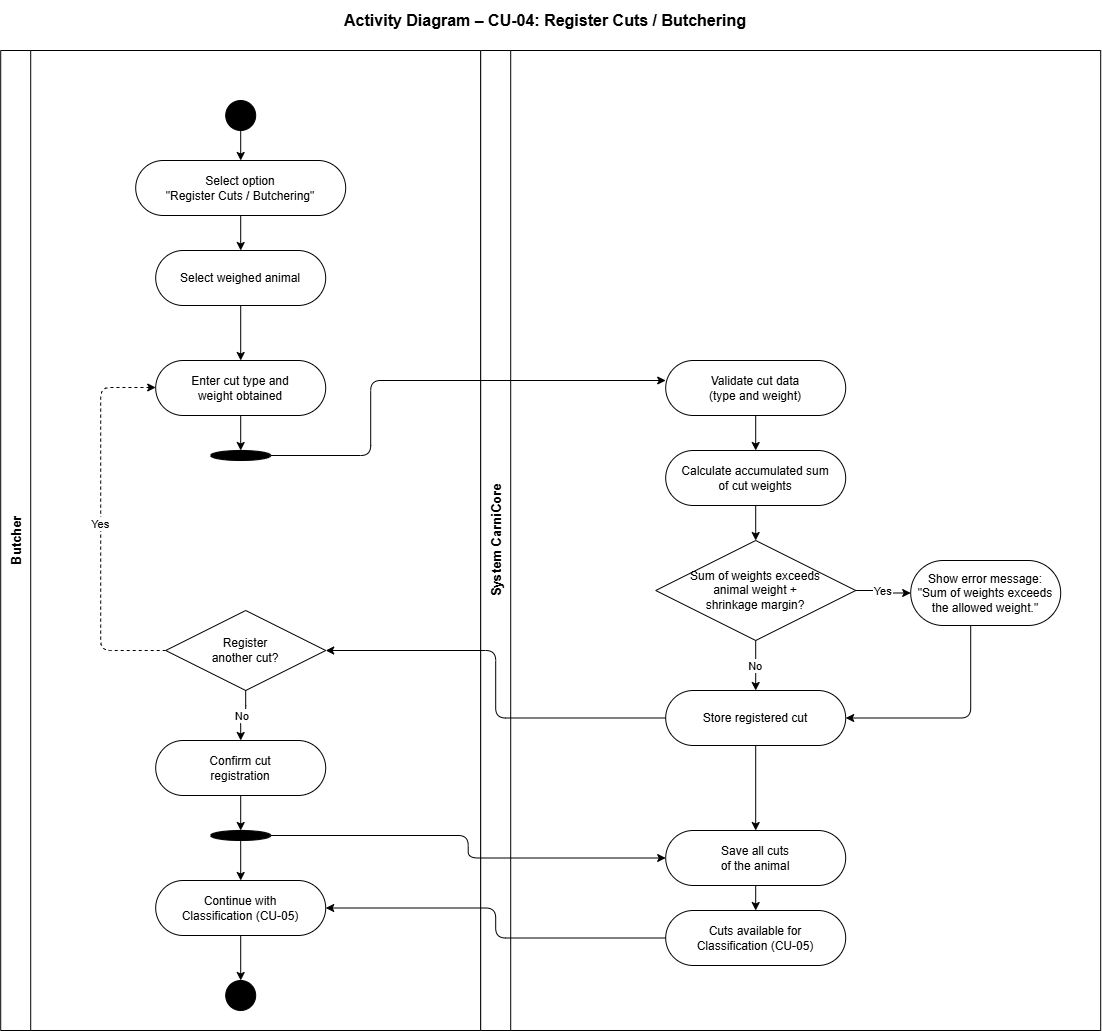

The diagram above was exported from draw.io. Its source (the exported page's mxGraphModel, read from the mxfile embedded in the PNG):
<mxGraphModel dx="1717" dy="1192" grid="1" gridSize="10" guides="1" tooltips="1" connect="1" arrows="1" fold="1" page="1" pageScale="1" pageWidth="827" pageHeight="1169" math="0" shadow="0">
  <root>
    <mxCell id="0" />
    <mxCell id="1" parent="0" />
    <mxCell id="orGNVSAVzslnXLF3G34x-1" parent="1" style="text;html=1;strokeColor=none;fillColor=none;align=center;verticalAlign=middle;whiteSpace=wrap;rounded=0;fontSize=16;fontStyle=1;" value="Activity Diagram – CU-04: Register Cuts / Butchering" vertex="1">
      <mxGeometry height="40" width="870" x="150" y="20" as="geometry" />
    </mxCell>
    <mxCell id="orGNVSAVzslnXLF3G34x-2" parent="1" style="swimlane;startSize=30;horizontal=0;fontStyle=1;fontSize=13;" value="Butcher" vertex="1">
      <mxGeometry height="980" width="480" x="40" y="70" as="geometry" />
    </mxCell>
    <mxCell id="orGNVSAVzslnXLF3G34x-3" parent="orGNVSAVzslnXLF3G34x-2" style="ellipse;whiteSpace=wrap;html=1;aspect=fixed;fillColor=#000000;strokeColor=#000000;" value="" vertex="1">
      <mxGeometry height="30" width="30" x="225" y="50" as="geometry" />
    </mxCell>
    <mxCell id="orGNVSAVzslnXLF3G34x-4" parent="orGNVSAVzslnXLF3G34x-2" style="rounded=1;whiteSpace=wrap;html=1;fillColor=#ffffff;strokeColor=#000000;arcSize=50;" value="Select option&#10;&quot;Register Cuts / Butchering&quot;" vertex="1">
      <mxGeometry height="55" width="210" x="135" y="110" as="geometry" />
    </mxCell>
    <mxCell id="orGNVSAVzslnXLF3G34x-5" parent="orGNVSAVzslnXLF3G34x-2" style="rounded=1;whiteSpace=wrap;html=1;fillColor=#ffffff;strokeColor=#000000;arcSize=50;" value="Select weighed animal" vertex="1">
      <mxGeometry height="55" width="170" x="155" y="200" as="geometry" />
    </mxCell>
    <mxCell id="orGNVSAVzslnXLF3G34x-6" parent="orGNVSAVzslnXLF3G34x-2" style="rounded=1;whiteSpace=wrap;html=1;fillColor=#ffffff;strokeColor=#000000;arcSize=50;" value="Enter cut type and&#10;weight obtained" vertex="1">
      <mxGeometry height="55" width="170" x="155" y="310" as="geometry" />
    </mxCell>
    <mxCell id="orGNVSAVzslnXLF3G34x-7" parent="orGNVSAVzslnXLF3G34x-2" style="shape=mxgraph.flowchart.start_2;fillColor=#000000;strokeColor=#000000;" value="" vertex="1">
      <mxGeometry height="10" width="60" x="210" y="400" as="geometry" />
    </mxCell>
    <mxCell id="orGNVSAVzslnXLF3G34x-8" parent="orGNVSAVzslnXLF3G34x-2" style="rhombus;whiteSpace=wrap;html=1;" value="Register&#10;another cut?" vertex="1">
      <mxGeometry height="80" width="160" x="165" y="560" as="geometry" />
    </mxCell>
    <mxCell id="orGNVSAVzslnXLF3G34x-9" parent="orGNVSAVzslnXLF3G34x-2" style="rounded=1;whiteSpace=wrap;html=1;fillColor=#ffffff;strokeColor=#000000;arcSize=50;" value="Confirm cut&#10;registration" vertex="1">
      <mxGeometry height="55" width="170" x="155" y="690" as="geometry" />
    </mxCell>
    <mxCell id="orGNVSAVzslnXLF3G34x-10" parent="orGNVSAVzslnXLF3G34x-2" style="shape=mxgraph.flowchart.start_2;fillColor=#000000;strokeColor=#000000;" value="" vertex="1">
      <mxGeometry height="10" width="60" x="210" y="780" as="geometry" />
    </mxCell>
    <mxCell id="orGNVSAVzslnXLF3G34x-11" parent="orGNVSAVzslnXLF3G34x-2" style="rounded=1;whiteSpace=wrap;html=1;fillColor=#ffffff;strokeColor=#000000;arcSize=50;" value="Continue with&#10;Classification (CU-05)" vertex="1">
      <mxGeometry height="55" width="170" x="155" y="830" as="geometry" />
    </mxCell>
    <mxCell id="orGNVSAVzslnXLF3G34x-12" parent="orGNVSAVzslnXLF3G34x-2" style="ellipse;whiteSpace=wrap;html=1;aspect=fixed;fillColor=#000000;strokeColor=#000000;double=1;" value="" vertex="1">
      <mxGeometry height="30" width="30" x="225" y="930" as="geometry" />
    </mxCell>
    <mxCell id="orGNVSAVzslnXLF3G34x-13" edge="1" parent="orGNVSAVzslnXLF3G34x-2" source="orGNVSAVzslnXLF3G34x-3" style="edgeStyle=orthogonalEdgeStyle;" target="orGNVSAVzslnXLF3G34x-4">
      <mxGeometry relative="1" as="geometry" />
    </mxCell>
    <mxCell id="orGNVSAVzslnXLF3G34x-14" edge="1" parent="orGNVSAVzslnXLF3G34x-2" source="orGNVSAVzslnXLF3G34x-4" style="edgeStyle=orthogonalEdgeStyle;" target="orGNVSAVzslnXLF3G34x-5">
      <mxGeometry relative="1" as="geometry" />
    </mxCell>
    <mxCell id="orGNVSAVzslnXLF3G34x-15" edge="1" parent="orGNVSAVzslnXLF3G34x-2" source="orGNVSAVzslnXLF3G34x-5" style="edgeStyle=orthogonalEdgeStyle;" target="orGNVSAVzslnXLF3G34x-6">
      <mxGeometry relative="1" as="geometry" />
    </mxCell>
    <mxCell id="orGNVSAVzslnXLF3G34x-16" edge="1" parent="orGNVSAVzslnXLF3G34x-2" source="orGNVSAVzslnXLF3G34x-6" style="edgeStyle=orthogonalEdgeStyle;" target="orGNVSAVzslnXLF3G34x-7">
      <mxGeometry relative="1" as="geometry" />
    </mxCell>
    <mxCell id="orGNVSAVzslnXLF3G34x-17" edge="1" parent="orGNVSAVzslnXLF3G34x-2" source="orGNVSAVzslnXLF3G34x-8" style="edgeStyle=orthogonalEdgeStyle;dashed=1;" target="orGNVSAVzslnXLF3G34x-6" value="Yes">
      <mxGeometry relative="1" as="geometry">
        <Array as="points">
          <mxPoint x="100" y="600" />
          <mxPoint x="100" y="337" />
        </Array>
      </mxGeometry>
    </mxCell>
    <mxCell id="orGNVSAVzslnXLF3G34x-18" edge="1" parent="orGNVSAVzslnXLF3G34x-2" source="orGNVSAVzslnXLF3G34x-8" style="edgeStyle=orthogonalEdgeStyle;" target="orGNVSAVzslnXLF3G34x-9" value="No">
      <mxGeometry relative="1" as="geometry" />
    </mxCell>
    <mxCell id="orGNVSAVzslnXLF3G34x-19" edge="1" parent="orGNVSAVzslnXLF3G34x-2" source="orGNVSAVzslnXLF3G34x-9" style="edgeStyle=orthogonalEdgeStyle;" target="orGNVSAVzslnXLF3G34x-10">
      <mxGeometry relative="1" as="geometry" />
    </mxCell>
    <mxCell id="orGNVSAVzslnXLF3G34x-20" edge="1" parent="orGNVSAVzslnXLF3G34x-2" source="orGNVSAVzslnXLF3G34x-10" style="edgeStyle=orthogonalEdgeStyle;" target="orGNVSAVzslnXLF3G34x-11">
      <mxGeometry relative="1" as="geometry" />
    </mxCell>
    <mxCell id="orGNVSAVzslnXLF3G34x-21" edge="1" parent="orGNVSAVzslnXLF3G34x-2" source="orGNVSAVzslnXLF3G34x-11" style="edgeStyle=orthogonalEdgeStyle;" target="orGNVSAVzslnXLF3G34x-12">
      <mxGeometry relative="1" as="geometry" />
    </mxCell>
    <mxCell id="orGNVSAVzslnXLF3G34x-22" parent="1" style="swimlane;startSize=30;horizontal=0;fontStyle=1;fontSize=13;" value="System CarniCore" vertex="1">
      <mxGeometry height="980" width="620" x="520" y="70" as="geometry" />
    </mxCell>
    <mxCell id="orGNVSAVzslnXLF3G34x-23" parent="orGNVSAVzslnXLF3G34x-22" style="rounded=1;whiteSpace=wrap;html=1;fillColor=#ffffff;strokeColor=#000000;arcSize=50;" value="Validate cut data&#10;(type and weight)" vertex="1">
      <mxGeometry height="55" width="180" x="185" y="310" as="geometry" />
    </mxCell>
    <mxCell id="orGNVSAVzslnXLF3G34x-24" parent="orGNVSAVzslnXLF3G34x-22" style="rounded=1;whiteSpace=wrap;html=1;fillColor=#ffffff;strokeColor=#000000;arcSize=50;" value="Calculate accumulated sum&#10;of cut weights" vertex="1">
      <mxGeometry height="55" width="180" x="185" y="400" as="geometry" />
    </mxCell>
    <mxCell id="orGNVSAVzslnXLF3G34x-25" parent="orGNVSAVzslnXLF3G34x-22" style="rhombus;whiteSpace=wrap;html=1;" value="Sum of weights exceeds&#10;animal weight +&#10;shrinkage margin?" vertex="1">
      <mxGeometry height="100" width="200" x="175" y="490" as="geometry" />
    </mxCell>
    <mxCell id="orGNVSAVzslnXLF3G34x-26" parent="orGNVSAVzslnXLF3G34x-22" style="rounded=1;whiteSpace=wrap;html=1;arcSize=50;" value="Show error message:&#10;&quot;Sum of weights exceeds&#10;the allowed weight.&quot;" vertex="1">
      <mxGeometry height="65" width="150" x="430" y="510" as="geometry" />
    </mxCell>
    <mxCell id="orGNVSAVzslnXLF3G34x-27" parent="orGNVSAVzslnXLF3G34x-22" style="rounded=1;whiteSpace=wrap;html=1;fillColor=#ffffff;strokeColor=#000000;arcSize=50;" value="Store registered cut" vertex="1">
      <mxGeometry height="55" width="180" x="185" y="640" as="geometry" />
    </mxCell>
    <mxCell id="orGNVSAVzslnXLF3G34x-28" parent="orGNVSAVzslnXLF3G34x-22" style="rounded=1;whiteSpace=wrap;html=1;fillColor=#ffffff;strokeColor=#000000;arcSize=50;" value="Save all cuts&#10;of the animal" vertex="1">
      <mxGeometry height="55" width="180" x="185" y="780" as="geometry" />
    </mxCell>
    <mxCell id="orGNVSAVzslnXLF3G34x-29" parent="orGNVSAVzslnXLF3G34x-22" style="rounded=1;whiteSpace=wrap;html=1;arcSize=50;" value="Cuts available for&#10;Classification (CU-05)" vertex="1">
      <mxGeometry height="55" width="180" x="185" y="860" as="geometry" />
    </mxCell>
    <mxCell id="orGNVSAVzslnXLF3G34x-30" edge="1" parent="orGNVSAVzslnXLF3G34x-22" source="orGNVSAVzslnXLF3G34x-23" style="edgeStyle=orthogonalEdgeStyle;" target="orGNVSAVzslnXLF3G34x-24">
      <mxGeometry relative="1" as="geometry" />
    </mxCell>
    <mxCell id="orGNVSAVzslnXLF3G34x-31" edge="1" parent="orGNVSAVzslnXLF3G34x-22" source="orGNVSAVzslnXLF3G34x-24" style="edgeStyle=orthogonalEdgeStyle;" target="orGNVSAVzslnXLF3G34x-25">
      <mxGeometry relative="1" as="geometry" />
    </mxCell>
    <mxCell id="orGNVSAVzslnXLF3G34x-32" edge="1" parent="orGNVSAVzslnXLF3G34x-22" source="orGNVSAVzslnXLF3G34x-25" style="edgeStyle=orthogonalEdgeStyle;" target="orGNVSAVzslnXLF3G34x-26" value="Yes">
      <mxGeometry relative="1" as="geometry" />
    </mxCell>
    <mxCell id="orGNVSAVzslnXLF3G34x-33" edge="1" parent="orGNVSAVzslnXLF3G34x-22" source="orGNVSAVzslnXLF3G34x-25" style="edgeStyle=orthogonalEdgeStyle;" target="orGNVSAVzslnXLF3G34x-27" value="No">
      <mxGeometry relative="1" as="geometry" />
    </mxCell>
    <mxCell id="orGNVSAVzslnXLF3G34x-34" edge="1" parent="orGNVSAVzslnXLF3G34x-22" source="orGNVSAVzslnXLF3G34x-27" style="edgeStyle=orthogonalEdgeStyle;" target="orGNVSAVzslnXLF3G34x-28">
      <mxGeometry relative="1" as="geometry" />
    </mxCell>
    <mxCell id="orGNVSAVzslnXLF3G34x-35" edge="1" parent="orGNVSAVzslnXLF3G34x-22" source="orGNVSAVzslnXLF3G34x-28" style="edgeStyle=orthogonalEdgeStyle;" target="orGNVSAVzslnXLF3G34x-29">
      <mxGeometry relative="1" as="geometry" />
    </mxCell>
    <mxCell id="orGNVSAVzslnXLF3G34x-36" edge="1" parent="orGNVSAVzslnXLF3G34x-22" source="orGNVSAVzslnXLF3G34x-26" style="edgeStyle=orthogonalEdgeStyle;" target="orGNVSAVzslnXLF3G34x-27" value="">
      <mxGeometry relative="1" as="geometry">
        <Array as="points">
          <mxPoint x="490" y="667.5" />
        </Array>
      </mxGeometry>
    </mxCell>
    <mxCell id="orGNVSAVzslnXLF3G34x-37" edge="1" parent="1" source="orGNVSAVzslnXLF3G34x-7" style="edgeStyle=orthogonalEdgeStyle;" target="orGNVSAVzslnXLF3G34x-23">
      <mxGeometry relative="1" as="geometry">
        <Array as="points">
          <mxPoint x="410" y="475" />
          <mxPoint x="410" y="400" />
        </Array>
      </mxGeometry>
    </mxCell>
    <mxCell id="orGNVSAVzslnXLF3G34x-38" edge="1" parent="1" source="orGNVSAVzslnXLF3G34x-27" style="edgeStyle=orthogonalEdgeStyle;" target="orGNVSAVzslnXLF3G34x-8">
      <mxGeometry relative="1" as="geometry" />
    </mxCell>
    <mxCell id="orGNVSAVzslnXLF3G34x-39" edge="1" parent="1" source="orGNVSAVzslnXLF3G34x-10" style="edgeStyle=orthogonalEdgeStyle;" target="orGNVSAVzslnXLF3G34x-28">
      <mxGeometry relative="1" as="geometry" />
    </mxCell>
    <mxCell id="orGNVSAVzslnXLF3G34x-40" edge="1" parent="1" source="orGNVSAVzslnXLF3G34x-29" style="edgeStyle=orthogonalEdgeStyle;" target="orGNVSAVzslnXLF3G34x-11">
      <mxGeometry relative="1" as="geometry" />
    </mxCell>
  </root>
</mxGraphModel>